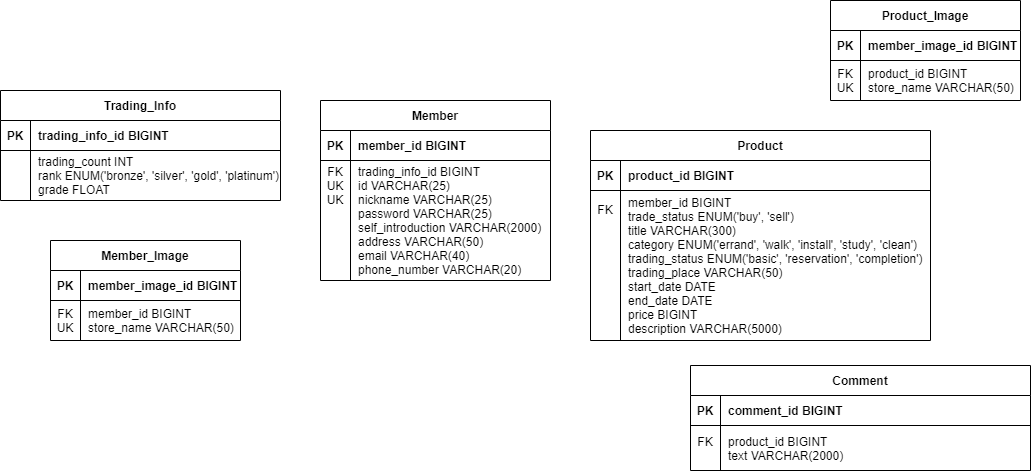

The diagram above was exported from draw.io. Its source (the exported page's mxGraphModel, read from the mxfile embedded in the PNG):
<mxGraphModel dx="1221" dy="644" grid="1" gridSize="10" guides="1" tooltips="1" connect="1" arrows="1" fold="1" page="1" pageScale="1" pageWidth="1100" pageHeight="850" background="none" math="0" shadow="0">
  <root>
    <mxCell id="0" />
    <mxCell id="1" parent="0" />
    <mxCell id="nFF95CM0i2-_1tQQdhGC-1" value="Member" style="shape=table;startSize=30;container=1;collapsible=1;childLayout=tableLayout;fixedRows=1;rowLines=0;fontStyle=1;align=center;resizeLast=1;" vertex="1" parent="1">
      <mxGeometry x="370" y="160" width="230" height="180" as="geometry" />
    </mxCell>
    <mxCell id="nFF95CM0i2-_1tQQdhGC-2" value="" style="shape=tableRow;horizontal=0;startSize=0;swimlaneHead=0;swimlaneBody=0;fillColor=none;collapsible=0;dropTarget=0;points=[[0,0.5],[1,0.5]];portConstraint=eastwest;top=0;left=0;right=0;bottom=1;" vertex="1" parent="nFF95CM0i2-_1tQQdhGC-1">
      <mxGeometry y="30" width="230" height="30" as="geometry" />
    </mxCell>
    <mxCell id="nFF95CM0i2-_1tQQdhGC-3" value="PK" style="shape=partialRectangle;connectable=0;fillColor=none;top=0;left=0;bottom=0;right=0;fontStyle=1;overflow=hidden;" vertex="1" parent="nFF95CM0i2-_1tQQdhGC-2">
      <mxGeometry width="30" height="30" as="geometry">
        <mxRectangle width="30" height="30" as="alternateBounds" />
      </mxGeometry>
    </mxCell>
    <mxCell id="nFF95CM0i2-_1tQQdhGC-4" value="member_id BIGINT" style="shape=partialRectangle;connectable=0;fillColor=none;top=0;left=0;bottom=0;right=0;align=left;spacingLeft=6;fontStyle=1;overflow=hidden;" vertex="1" parent="nFF95CM0i2-_1tQQdhGC-2">
      <mxGeometry x="30" width="200" height="30" as="geometry">
        <mxRectangle width="200" height="30" as="alternateBounds" />
      </mxGeometry>
    </mxCell>
    <mxCell id="nFF95CM0i2-_1tQQdhGC-5" value="" style="shape=tableRow;horizontal=0;startSize=0;swimlaneHead=0;swimlaneBody=0;fillColor=none;collapsible=0;dropTarget=0;points=[[0,0.5],[1,0.5]];portConstraint=eastwest;top=0;left=0;right=0;bottom=0;" vertex="1" parent="nFF95CM0i2-_1tQQdhGC-1">
      <mxGeometry y="60" width="230" height="120" as="geometry" />
    </mxCell>
    <mxCell id="nFF95CM0i2-_1tQQdhGC-6" value="FK&#10;UK&#10;UK&#10;&#10;&#10;&#10;&#10;" style="shape=partialRectangle;connectable=0;fillColor=none;top=0;left=0;bottom=0;right=0;editable=1;overflow=hidden;" vertex="1" parent="nFF95CM0i2-_1tQQdhGC-5">
      <mxGeometry width="30" height="120" as="geometry">
        <mxRectangle width="30" height="120" as="alternateBounds" />
      </mxGeometry>
    </mxCell>
    <mxCell id="nFF95CM0i2-_1tQQdhGC-7" value="trading_info_id BIGINT&#10;id VARCHAR(25)&#10;nickname VARCHAR(25)&#10;password VARCHAR(25)&#10;self_introduction VARCHAR(2000)&#10;address VARCHAR(50)&#10;email VARCHAR(40)&#10;phone_number VARCHAR(20)" style="shape=partialRectangle;connectable=0;fillColor=none;top=0;left=0;bottom=0;right=0;align=left;spacingLeft=6;overflow=hidden;" vertex="1" parent="nFF95CM0i2-_1tQQdhGC-5">
      <mxGeometry x="30" width="200" height="120" as="geometry">
        <mxRectangle width="200" height="120" as="alternateBounds" />
      </mxGeometry>
    </mxCell>
    <mxCell id="nFF95CM0i2-_1tQQdhGC-17" value="Trading_Info" style="shape=table;startSize=30;container=1;collapsible=1;childLayout=tableLayout;fixedRows=1;rowLines=0;fontStyle=1;align=center;resizeLast=1;" vertex="1" parent="1">
      <mxGeometry x="50" y="150" width="280" height="110" as="geometry" />
    </mxCell>
    <mxCell id="nFF95CM0i2-_1tQQdhGC-18" value="" style="shape=tableRow;horizontal=0;startSize=0;swimlaneHead=0;swimlaneBody=0;fillColor=none;collapsible=0;dropTarget=0;points=[[0,0.5],[1,0.5]];portConstraint=eastwest;top=0;left=0;right=0;bottom=1;" vertex="1" parent="nFF95CM0i2-_1tQQdhGC-17">
      <mxGeometry y="30" width="280" height="30" as="geometry" />
    </mxCell>
    <mxCell id="nFF95CM0i2-_1tQQdhGC-19" value="PK" style="shape=partialRectangle;connectable=0;fillColor=none;top=0;left=0;bottom=0;right=0;fontStyle=1;overflow=hidden;" vertex="1" parent="nFF95CM0i2-_1tQQdhGC-18">
      <mxGeometry width="30" height="30" as="geometry">
        <mxRectangle width="30" height="30" as="alternateBounds" />
      </mxGeometry>
    </mxCell>
    <mxCell id="nFF95CM0i2-_1tQQdhGC-20" value="trading_info_id BIGINT" style="shape=partialRectangle;connectable=0;fillColor=none;top=0;left=0;bottom=0;right=0;align=left;spacingLeft=6;fontStyle=1;overflow=hidden;" vertex="1" parent="nFF95CM0i2-_1tQQdhGC-18">
      <mxGeometry x="30" width="250" height="30" as="geometry">
        <mxRectangle width="250" height="30" as="alternateBounds" />
      </mxGeometry>
    </mxCell>
    <mxCell id="nFF95CM0i2-_1tQQdhGC-21" value="" style="shape=tableRow;horizontal=0;startSize=0;swimlaneHead=0;swimlaneBody=0;fillColor=none;collapsible=0;dropTarget=0;points=[[0,0.5],[1,0.5]];portConstraint=eastwest;top=0;left=0;right=0;bottom=0;" vertex="1" parent="nFF95CM0i2-_1tQQdhGC-17">
      <mxGeometry y="60" width="280" height="50" as="geometry" />
    </mxCell>
    <mxCell id="nFF95CM0i2-_1tQQdhGC-22" value="" style="shape=partialRectangle;connectable=0;fillColor=none;top=0;left=0;bottom=0;right=0;editable=1;overflow=hidden;" vertex="1" parent="nFF95CM0i2-_1tQQdhGC-21">
      <mxGeometry width="30" height="50" as="geometry">
        <mxRectangle width="30" height="50" as="alternateBounds" />
      </mxGeometry>
    </mxCell>
    <mxCell id="nFF95CM0i2-_1tQQdhGC-23" value="trading_count INT&#10;rank ENUM('bronze', 'silver', 'gold', 'platinum')&#10;grade FLOAT" style="shape=partialRectangle;connectable=0;fillColor=none;top=0;left=0;bottom=0;right=0;align=left;spacingLeft=6;overflow=hidden;" vertex="1" parent="nFF95CM0i2-_1tQQdhGC-21">
      <mxGeometry x="30" width="250" height="50" as="geometry">
        <mxRectangle width="250" height="50" as="alternateBounds" />
      </mxGeometry>
    </mxCell>
    <mxCell id="nFF95CM0i2-_1tQQdhGC-31" value="Member_Image" style="shape=table;startSize=30;container=1;collapsible=1;childLayout=tableLayout;fixedRows=1;rowLines=0;fontStyle=1;align=center;resizeLast=1;" vertex="1" parent="1">
      <mxGeometry x="100" y="300" width="190" height="100" as="geometry" />
    </mxCell>
    <mxCell id="nFF95CM0i2-_1tQQdhGC-32" value="" style="shape=tableRow;horizontal=0;startSize=0;swimlaneHead=0;swimlaneBody=0;fillColor=none;collapsible=0;dropTarget=0;points=[[0,0.5],[1,0.5]];portConstraint=eastwest;top=0;left=0;right=0;bottom=1;" vertex="1" parent="nFF95CM0i2-_1tQQdhGC-31">
      <mxGeometry y="30" width="190" height="30" as="geometry" />
    </mxCell>
    <mxCell id="nFF95CM0i2-_1tQQdhGC-33" value="PK" style="shape=partialRectangle;connectable=0;fillColor=none;top=0;left=0;bottom=0;right=0;fontStyle=1;overflow=hidden;" vertex="1" parent="nFF95CM0i2-_1tQQdhGC-32">
      <mxGeometry width="30" height="30" as="geometry">
        <mxRectangle width="30" height="30" as="alternateBounds" />
      </mxGeometry>
    </mxCell>
    <mxCell id="nFF95CM0i2-_1tQQdhGC-34" value="member_image_id BIGINT" style="shape=partialRectangle;connectable=0;fillColor=none;top=0;left=0;bottom=0;right=0;align=left;spacingLeft=6;fontStyle=1;overflow=hidden;" vertex="1" parent="nFF95CM0i2-_1tQQdhGC-32">
      <mxGeometry x="30" width="160" height="30" as="geometry">
        <mxRectangle width="160" height="30" as="alternateBounds" />
      </mxGeometry>
    </mxCell>
    <mxCell id="nFF95CM0i2-_1tQQdhGC-35" value="" style="shape=tableRow;horizontal=0;startSize=0;swimlaneHead=0;swimlaneBody=0;fillColor=none;collapsible=0;dropTarget=0;points=[[0,0.5],[1,0.5]];portConstraint=eastwest;top=0;left=0;right=0;bottom=0;" vertex="1" parent="nFF95CM0i2-_1tQQdhGC-31">
      <mxGeometry y="60" width="190" height="40" as="geometry" />
    </mxCell>
    <mxCell id="nFF95CM0i2-_1tQQdhGC-36" value="FK&#10;UK" style="shape=partialRectangle;connectable=0;fillColor=none;top=0;left=0;bottom=0;right=0;editable=1;overflow=hidden;" vertex="1" parent="nFF95CM0i2-_1tQQdhGC-35">
      <mxGeometry width="30" height="40" as="geometry">
        <mxRectangle width="30" height="40" as="alternateBounds" />
      </mxGeometry>
    </mxCell>
    <mxCell id="nFF95CM0i2-_1tQQdhGC-37" value="member_id BIGINT&#10;store_name VARCHAR(50)" style="shape=partialRectangle;connectable=0;fillColor=none;top=0;left=0;bottom=0;right=0;align=left;spacingLeft=6;overflow=hidden;" vertex="1" parent="nFF95CM0i2-_1tQQdhGC-35">
      <mxGeometry x="30" width="160" height="40" as="geometry">
        <mxRectangle width="160" height="40" as="alternateBounds" />
      </mxGeometry>
    </mxCell>
    <mxCell id="nFF95CM0i2-_1tQQdhGC-38" value="Product" style="shape=table;startSize=30;container=1;collapsible=1;childLayout=tableLayout;fixedRows=1;rowLines=0;fontStyle=1;align=center;resizeLast=1;" vertex="1" parent="1">
      <mxGeometry x="640" y="190" width="340" height="210" as="geometry" />
    </mxCell>
    <mxCell id="nFF95CM0i2-_1tQQdhGC-39" value="" style="shape=tableRow;horizontal=0;startSize=0;swimlaneHead=0;swimlaneBody=0;fillColor=none;collapsible=0;dropTarget=0;points=[[0,0.5],[1,0.5]];portConstraint=eastwest;top=0;left=0;right=0;bottom=1;" vertex="1" parent="nFF95CM0i2-_1tQQdhGC-38">
      <mxGeometry y="30" width="340" height="30" as="geometry" />
    </mxCell>
    <mxCell id="nFF95CM0i2-_1tQQdhGC-40" value="PK" style="shape=partialRectangle;connectable=0;fillColor=none;top=0;left=0;bottom=0;right=0;fontStyle=1;overflow=hidden;" vertex="1" parent="nFF95CM0i2-_1tQQdhGC-39">
      <mxGeometry width="30" height="30" as="geometry">
        <mxRectangle width="30" height="30" as="alternateBounds" />
      </mxGeometry>
    </mxCell>
    <mxCell id="nFF95CM0i2-_1tQQdhGC-41" value="product_id BIGINT" style="shape=partialRectangle;connectable=0;fillColor=none;top=0;left=0;bottom=0;right=0;align=left;spacingLeft=6;fontStyle=1;overflow=hidden;" vertex="1" parent="nFF95CM0i2-_1tQQdhGC-39">
      <mxGeometry x="30" width="310" height="30" as="geometry">
        <mxRectangle width="310" height="30" as="alternateBounds" />
      </mxGeometry>
    </mxCell>
    <mxCell id="nFF95CM0i2-_1tQQdhGC-42" value="" style="shape=tableRow;horizontal=0;startSize=0;swimlaneHead=0;swimlaneBody=0;fillColor=none;collapsible=0;dropTarget=0;points=[[0,0.5],[1,0.5]];portConstraint=eastwest;top=0;left=0;right=0;bottom=0;" vertex="1" parent="nFF95CM0i2-_1tQQdhGC-38">
      <mxGeometry y="60" width="340" height="150" as="geometry" />
    </mxCell>
    <mxCell id="nFF95CM0i2-_1tQQdhGC-43" value="FK&#10;&#10;&#10;&#10;&#10;&#10;&#10;&#10;" style="shape=partialRectangle;connectable=0;fillColor=none;top=0;left=0;bottom=0;right=0;editable=1;overflow=hidden;" vertex="1" parent="nFF95CM0i2-_1tQQdhGC-42">
      <mxGeometry width="30" height="150" as="geometry">
        <mxRectangle width="30" height="150" as="alternateBounds" />
      </mxGeometry>
    </mxCell>
    <mxCell id="nFF95CM0i2-_1tQQdhGC-44" value="member_id BIGINT&#10;trade_status ENUM('buy', 'sell')&#10;title VARCHAR(300)&#10;category ENUM('errand', 'walk', 'install', 'study', 'clean')&#10;trading_status ENUM('basic', 'reservation', 'completion')&#10;trading_place VARCHAR(50)&#10;start_date DATE&#10;end_date DATE&#10;price BIGINT&#10;description VARCHAR(5000)" style="shape=partialRectangle;connectable=0;fillColor=none;top=0;left=0;bottom=0;right=0;align=left;spacingLeft=6;overflow=hidden;" vertex="1" parent="nFF95CM0i2-_1tQQdhGC-42">
      <mxGeometry x="30" width="310" height="150" as="geometry">
        <mxRectangle width="310" height="150" as="alternateBounds" />
      </mxGeometry>
    </mxCell>
    <mxCell id="nFF95CM0i2-_1tQQdhGC-45" value="Product_Image" style="shape=table;startSize=30;container=1;collapsible=1;childLayout=tableLayout;fixedRows=1;rowLines=0;fontStyle=1;align=center;resizeLast=1;" vertex="1" parent="1">
      <mxGeometry x="880" y="60" width="190" height="100" as="geometry" />
    </mxCell>
    <mxCell id="nFF95CM0i2-_1tQQdhGC-46" value="" style="shape=tableRow;horizontal=0;startSize=0;swimlaneHead=0;swimlaneBody=0;fillColor=none;collapsible=0;dropTarget=0;points=[[0,0.5],[1,0.5]];portConstraint=eastwest;top=0;left=0;right=0;bottom=1;" vertex="1" parent="nFF95CM0i2-_1tQQdhGC-45">
      <mxGeometry y="30" width="190" height="30" as="geometry" />
    </mxCell>
    <mxCell id="nFF95CM0i2-_1tQQdhGC-47" value="PK" style="shape=partialRectangle;connectable=0;fillColor=none;top=0;left=0;bottom=0;right=0;fontStyle=1;overflow=hidden;" vertex="1" parent="nFF95CM0i2-_1tQQdhGC-46">
      <mxGeometry width="30" height="30" as="geometry">
        <mxRectangle width="30" height="30" as="alternateBounds" />
      </mxGeometry>
    </mxCell>
    <mxCell id="nFF95CM0i2-_1tQQdhGC-48" value="member_image_id BIGINT" style="shape=partialRectangle;connectable=0;fillColor=none;top=0;left=0;bottom=0;right=0;align=left;spacingLeft=6;fontStyle=1;overflow=hidden;" vertex="1" parent="nFF95CM0i2-_1tQQdhGC-46">
      <mxGeometry x="30" width="160" height="30" as="geometry">
        <mxRectangle width="160" height="30" as="alternateBounds" />
      </mxGeometry>
    </mxCell>
    <mxCell id="nFF95CM0i2-_1tQQdhGC-49" value="" style="shape=tableRow;horizontal=0;startSize=0;swimlaneHead=0;swimlaneBody=0;fillColor=none;collapsible=0;dropTarget=0;points=[[0,0.5],[1,0.5]];portConstraint=eastwest;top=0;left=0;right=0;bottom=0;" vertex="1" parent="nFF95CM0i2-_1tQQdhGC-45">
      <mxGeometry y="60" width="190" height="40" as="geometry" />
    </mxCell>
    <mxCell id="nFF95CM0i2-_1tQQdhGC-50" value="FK&#10;UK" style="shape=partialRectangle;connectable=0;fillColor=none;top=0;left=0;bottom=0;right=0;editable=1;overflow=hidden;" vertex="1" parent="nFF95CM0i2-_1tQQdhGC-49">
      <mxGeometry width="30" height="40" as="geometry">
        <mxRectangle width="30" height="40" as="alternateBounds" />
      </mxGeometry>
    </mxCell>
    <mxCell id="nFF95CM0i2-_1tQQdhGC-51" value="product_id BIGINT&#10;store_name VARCHAR(50)" style="shape=partialRectangle;connectable=0;fillColor=none;top=0;left=0;bottom=0;right=0;align=left;spacingLeft=6;overflow=hidden;" vertex="1" parent="nFF95CM0i2-_1tQQdhGC-49">
      <mxGeometry x="30" width="160" height="40" as="geometry">
        <mxRectangle width="160" height="40" as="alternateBounds" />
      </mxGeometry>
    </mxCell>
    <mxCell id="nFF95CM0i2-_1tQQdhGC-55" value="Comment" style="shape=table;startSize=30;container=1;collapsible=1;childLayout=tableLayout;fixedRows=1;rowLines=0;fontStyle=1;align=center;resizeLast=1;" vertex="1" parent="1">
      <mxGeometry x="740" y="425" width="340" height="105" as="geometry" />
    </mxCell>
    <mxCell id="nFF95CM0i2-_1tQQdhGC-56" value="" style="shape=tableRow;horizontal=0;startSize=0;swimlaneHead=0;swimlaneBody=0;fillColor=none;collapsible=0;dropTarget=0;points=[[0,0.5],[1,0.5]];portConstraint=eastwest;top=0;left=0;right=0;bottom=1;" vertex="1" parent="nFF95CM0i2-_1tQQdhGC-55">
      <mxGeometry y="30" width="340" height="30" as="geometry" />
    </mxCell>
    <mxCell id="nFF95CM0i2-_1tQQdhGC-57" value="PK" style="shape=partialRectangle;connectable=0;fillColor=none;top=0;left=0;bottom=0;right=0;fontStyle=1;overflow=hidden;" vertex="1" parent="nFF95CM0i2-_1tQQdhGC-56">
      <mxGeometry width="30" height="30" as="geometry">
        <mxRectangle width="30" height="30" as="alternateBounds" />
      </mxGeometry>
    </mxCell>
    <mxCell id="nFF95CM0i2-_1tQQdhGC-58" value="comment_id BIGINT" style="shape=partialRectangle;connectable=0;fillColor=none;top=0;left=0;bottom=0;right=0;align=left;spacingLeft=6;fontStyle=1;overflow=hidden;" vertex="1" parent="nFF95CM0i2-_1tQQdhGC-56">
      <mxGeometry x="30" width="310" height="30" as="geometry">
        <mxRectangle width="310" height="30" as="alternateBounds" />
      </mxGeometry>
    </mxCell>
    <mxCell id="nFF95CM0i2-_1tQQdhGC-59" value="" style="shape=tableRow;horizontal=0;startSize=0;swimlaneHead=0;swimlaneBody=0;fillColor=none;collapsible=0;dropTarget=0;points=[[0,0.5],[1,0.5]];portConstraint=eastwest;top=0;left=0;right=0;bottom=0;" vertex="1" parent="nFF95CM0i2-_1tQQdhGC-55">
      <mxGeometry y="60" width="340" height="45" as="geometry" />
    </mxCell>
    <mxCell id="nFF95CM0i2-_1tQQdhGC-60" value="FK&#10;" style="shape=partialRectangle;connectable=0;fillColor=none;top=0;left=0;bottom=0;right=0;editable=1;overflow=hidden;" vertex="1" parent="nFF95CM0i2-_1tQQdhGC-59">
      <mxGeometry width="30" height="45" as="geometry">
        <mxRectangle width="30" height="45" as="alternateBounds" />
      </mxGeometry>
    </mxCell>
    <mxCell id="nFF95CM0i2-_1tQQdhGC-61" value="product_id BIGINT&#10;text VARCHAR(2000)" style="shape=partialRectangle;connectable=0;fillColor=none;top=0;left=0;bottom=0;right=0;align=left;spacingLeft=6;overflow=hidden;" vertex="1" parent="nFF95CM0i2-_1tQQdhGC-59">
      <mxGeometry x="30" width="310" height="45" as="geometry">
        <mxRectangle width="310" height="45" as="alternateBounds" />
      </mxGeometry>
    </mxCell>
  </root>
</mxGraphModel>